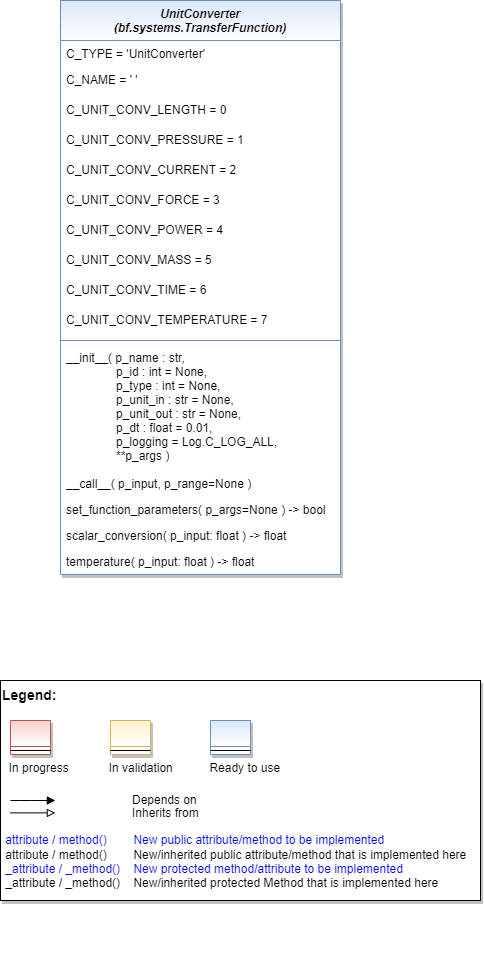

The diagram above was exported from draw.io. Its source (the exported page's mxGraphModel, read from the mxfile embedded in the PNG):
<mxGraphModel dx="2031" dy="1363" grid="1" gridSize="10" guides="1" tooltips="1" connect="1" arrows="1" fold="1" page="1" pageScale="1" pageWidth="827" pageHeight="1169" math="0" shadow="0">
  <root>
    <mxCell id="WIyWlLk6GJQsqaUBKTNV-0" />
    <mxCell id="WIyWlLk6GJQsqaUBKTNV-1" parent="WIyWlLk6GJQsqaUBKTNV-0" />
    <mxCell id="zkfFHV4jXpPFQw0GAbJ--0" value="UnitConverter&#10;(bf.systems.TransferFunction)" style="swimlane;fontStyle=3;align=center;verticalAlign=top;childLayout=stackLayout;horizontal=1;startSize=40;horizontalStack=0;resizeParent=1;resizeLast=0;collapsible=1;marginBottom=0;rounded=0;shadow=1;strokeWidth=1;fillColor=#dae8fc;strokeColor=#6c8ebf;gradientColor=#FFFFFF;swimlaneFillColor=#FFFFFF;" parent="WIyWlLk6GJQsqaUBKTNV-1" vertex="1">
      <mxGeometry x="200" y="30" width="280" height="574" as="geometry">
        <mxRectangle x="230" y="140" width="160" height="26" as="alternateBounds" />
      </mxGeometry>
    </mxCell>
    <mxCell id="PB28Airpp9wmVwrRGDZ2-0" value="C_TYPE = 'UnitConverter'" style="text;align=left;verticalAlign=top;spacingLeft=4;spacingRight=4;overflow=hidden;rotatable=0;points=[[0,0.5],[1,0.5]];portConstraint=eastwest;" vertex="1" parent="zkfFHV4jXpPFQw0GAbJ--0">
      <mxGeometry y="40" width="280" height="26" as="geometry" />
    </mxCell>
    <mxCell id="PB28Airpp9wmVwrRGDZ2-1" value="C_NAME = ' '" style="text;align=left;verticalAlign=top;spacingLeft=4;spacingRight=4;overflow=hidden;rotatable=0;points=[[0,0.5],[1,0.5]];portConstraint=eastwest;fontColor=default;" vertex="1" parent="zkfFHV4jXpPFQw0GAbJ--0">
      <mxGeometry y="66" width="280" height="30" as="geometry" />
    </mxCell>
    <mxCell id="PB28Airpp9wmVwrRGDZ2-3" value="C_UNIT_CONV_LENGTH = 0" style="text;align=left;verticalAlign=top;spacingLeft=4;spacingRight=4;overflow=hidden;rotatable=0;points=[[0,0.5],[1,0.5]];portConstraint=eastwest;fontColor=default;" vertex="1" parent="zkfFHV4jXpPFQw0GAbJ--0">
      <mxGeometry y="96" width="280" height="30" as="geometry" />
    </mxCell>
    <mxCell id="PB28Airpp9wmVwrRGDZ2-10" value="C_UNIT_CONV_PRESSURE = 1 " style="text;align=left;verticalAlign=top;spacingLeft=4;spacingRight=4;overflow=hidden;rotatable=0;points=[[0,0.5],[1,0.5]];portConstraint=eastwest;fontColor=default;" vertex="1" parent="zkfFHV4jXpPFQw0GAbJ--0">
      <mxGeometry y="126" width="280" height="30" as="geometry" />
    </mxCell>
    <mxCell id="PB28Airpp9wmVwrRGDZ2-9" value="C_UNIT_CONV_CURRENT = 2" style="text;align=left;verticalAlign=top;spacingLeft=4;spacingRight=4;overflow=hidden;rotatable=0;points=[[0,0.5],[1,0.5]];portConstraint=eastwest;fontColor=default;" vertex="1" parent="zkfFHV4jXpPFQw0GAbJ--0">
      <mxGeometry y="156" width="280" height="30" as="geometry" />
    </mxCell>
    <mxCell id="PB28Airpp9wmVwrRGDZ2-8" value="C_UNIT_CONV_FORCE = 3" style="text;align=left;verticalAlign=top;spacingLeft=4;spacingRight=4;overflow=hidden;rotatable=0;points=[[0,0.5],[1,0.5]];portConstraint=eastwest;fontColor=default;" vertex="1" parent="zkfFHV4jXpPFQw0GAbJ--0">
      <mxGeometry y="186" width="280" height="30" as="geometry" />
    </mxCell>
    <mxCell id="PB28Airpp9wmVwrRGDZ2-4" value="C_UNIT_CONV_POWER = 4" style="text;align=left;verticalAlign=top;spacingLeft=4;spacingRight=4;overflow=hidden;rotatable=0;points=[[0,0.5],[1,0.5]];portConstraint=eastwest;fontColor=default;" vertex="1" parent="zkfFHV4jXpPFQw0GAbJ--0">
      <mxGeometry y="216" width="280" height="30" as="geometry" />
    </mxCell>
    <mxCell id="PB28Airpp9wmVwrRGDZ2-5" value="C_UNIT_CONV_MASS = 5" style="text;align=left;verticalAlign=top;spacingLeft=4;spacingRight=4;overflow=hidden;rotatable=0;points=[[0,0.5],[1,0.5]];portConstraint=eastwest;fontColor=default;" vertex="1" parent="zkfFHV4jXpPFQw0GAbJ--0">
      <mxGeometry y="246" width="280" height="30" as="geometry" />
    </mxCell>
    <mxCell id="PB28Airpp9wmVwrRGDZ2-6" value="C_UNIT_CONV_TIME = 6" style="text;align=left;verticalAlign=top;spacingLeft=4;spacingRight=4;overflow=hidden;rotatable=0;points=[[0,0.5],[1,0.5]];portConstraint=eastwest;fontColor=default;" vertex="1" parent="zkfFHV4jXpPFQw0GAbJ--0">
      <mxGeometry y="276" width="280" height="30" as="geometry" />
    </mxCell>
    <mxCell id="PB28Airpp9wmVwrRGDZ2-7" value="C_UNIT_CONV_TEMPERATURE = 7" style="text;align=left;verticalAlign=top;spacingLeft=4;spacingRight=4;overflow=hidden;rotatable=0;points=[[0,0.5],[1,0.5]];portConstraint=eastwest;fontColor=default;" vertex="1" parent="zkfFHV4jXpPFQw0GAbJ--0">
      <mxGeometry y="306" width="280" height="30" as="geometry" />
    </mxCell>
    <mxCell id="zkfFHV4jXpPFQw0GAbJ--4" value="" style="line;html=1;strokeWidth=1;align=left;verticalAlign=middle;spacingTop=-1;spacingLeft=3;spacingRight=3;rotatable=0;labelPosition=right;points=[];portConstraint=eastwest;fillColor=#dae8fc;strokeColor=#6c8ebf;gradientColor=#FFFFFF;" parent="zkfFHV4jXpPFQw0GAbJ--0" vertex="1">
      <mxGeometry y="336" width="280" height="8" as="geometry" />
    </mxCell>
    <mxCell id="PB28Airpp9wmVwrRGDZ2-11" value="__init__( p_name : str,&#10;               p_id : int = None,&#10;               p_type : int = None,&#10;               p_unit_in : str = None,&#10;               p_unit_out : str = None,&#10;               p_dt : float = 0.01,&#10;               p_logging = Log.C_LOG_ALL,&#10;               **p_args )" style="text;align=left;verticalAlign=top;spacingLeft=4;spacingRight=4;overflow=hidden;rotatable=0;points=[[0,0.5],[1,0.5]];portConstraint=eastwest;" vertex="1" parent="zkfFHV4jXpPFQw0GAbJ--0">
      <mxGeometry y="344" width="280" height="126" as="geometry" />
    </mxCell>
    <mxCell id="PB28Airpp9wmVwrRGDZ2-12" value="__call__( p_input, p_range=None )" style="text;align=left;verticalAlign=top;spacingLeft=4;spacingRight=4;overflow=hidden;rotatable=0;points=[[0,0.5],[1,0.5]];portConstraint=eastwest;" vertex="1" parent="zkfFHV4jXpPFQw0GAbJ--0">
      <mxGeometry y="470" width="280" height="26" as="geometry" />
    </mxCell>
    <mxCell id="PB28Airpp9wmVwrRGDZ2-13" value="set_function_parameters( p_args=None ) -&gt; bool" style="text;align=left;verticalAlign=top;spacingLeft=4;spacingRight=4;overflow=hidden;rotatable=0;points=[[0,0.5],[1,0.5]];portConstraint=eastwest;" vertex="1" parent="zkfFHV4jXpPFQw0GAbJ--0">
      <mxGeometry y="496" width="280" height="26" as="geometry" />
    </mxCell>
    <mxCell id="PB28Airpp9wmVwrRGDZ2-14" value="scalar_conversion( p_input: float ) -&gt; float" style="text;align=left;verticalAlign=top;spacingLeft=4;spacingRight=4;overflow=hidden;rotatable=0;points=[[0,0.5],[1,0.5]];portConstraint=eastwest;" vertex="1" parent="zkfFHV4jXpPFQw0GAbJ--0">
      <mxGeometry y="522" width="280" height="26" as="geometry" />
    </mxCell>
    <mxCell id="PB28Airpp9wmVwrRGDZ2-15" value="temperature( p_input: float ) -&gt; float" style="text;align=left;verticalAlign=top;spacingLeft=4;spacingRight=4;overflow=hidden;rotatable=0;points=[[0,0.5],[1,0.5]];portConstraint=eastwest;" vertex="1" parent="zkfFHV4jXpPFQw0GAbJ--0">
      <mxGeometry y="548" width="280" height="26" as="geometry" />
    </mxCell>
    <mxCell id="3frp60s40n5bYwkhFthx-0" value="" style="group" parent="WIyWlLk6GJQsqaUBKTNV-1" vertex="1" connectable="0">
      <mxGeometry x="140" y="710" width="480" height="220" as="geometry" />
    </mxCell>
    <mxCell id="3frp60s40n5bYwkhFthx-1" value="&lt;font color=&quot;#000000&quot; size=&quot;1&quot;&gt;&lt;b style=&quot;font-size: 14px&quot;&gt;Legend:&lt;br&gt;&lt;/b&gt;&lt;/font&gt;&lt;br&gt;&lt;br&gt;&lt;br&gt;&lt;font color=&quot;#0000ff&quot; style=&quot;font-size: 6px&quot;&gt;&lt;br&gt;&lt;/font&gt;&lt;span style=&quot;color: rgb(0 , 0 , 0)&quot;&gt;&lt;font style=&quot;font-size: 4px&quot;&gt;&amp;nbsp; &amp;nbsp;&lt;/font&gt;&amp;nbsp;In progress&amp;nbsp; &amp;nbsp; &amp;nbsp; &amp;nbsp; &amp;nbsp; &amp;nbsp; In validation&amp;nbsp; &amp;nbsp; &amp;nbsp; &amp;nbsp; &amp;nbsp; &amp;nbsp;Ready to use&lt;/span&gt;&lt;font color=&quot;#000000&quot;&gt;&amp;nbsp;&lt;br&gt;&lt;/font&gt;&lt;font color=&quot;#0000ff&quot;&gt;&lt;br&gt;&lt;br&gt;&lt;br&gt;&lt;br&gt;&amp;nbsp;attribute / method()&amp;nbsp; &amp;nbsp; &amp;nbsp; &amp;nbsp; New public attribute/method to be implemented&lt;/font&gt;&lt;br&gt;&lt;font color=&quot;#000000&quot;&gt;&amp;nbsp;&lt;/font&gt;&lt;font color=&quot;#000000&quot;&gt;attribute / method()&lt;span&gt;&#09;&lt;/span&gt;&amp;nbsp; &amp;nbsp; &amp;nbsp; &amp;nbsp;New/inherited public attribute/method that is implemented here&lt;br&gt;&lt;/font&gt;&lt;font color=&quot;#0000ff&quot;&gt;&amp;nbsp;_attribute /&amp;nbsp;&lt;/font&gt;&lt;font color=&quot;#0000ff&quot;&gt;_method()&amp;nbsp; &amp;nbsp; New protected method/attribute to be implemented&lt;/font&gt;&lt;br&gt;&lt;font color=&quot;#000000&quot;&gt;&amp;nbsp;_attribute / _method()&amp;nbsp; &amp;nbsp; New/inherited protected Method that is implemented here&lt;br&gt;&lt;/font&gt;&lt;font color=&quot;#000000&quot;&gt;&lt;br&gt;&lt;br&gt;&lt;br&gt;&lt;br&gt;&lt;br&gt;&lt;/font&gt;" style="text;html=1;align=left;verticalAlign=top;whiteSpace=wrap;rounded=0;fontColor=#006600;strokeColor=#000000;shadow=1;fillColor=#ffffff;" parent="3frp60s40n5bYwkhFthx-0" vertex="1">
      <mxGeometry width="480" height="220" as="geometry" />
    </mxCell>
    <mxCell id="3frp60s40n5bYwkhFthx-2" value="Depends on" style="endArrow=block;html=1;labelPosition=right;verticalLabelPosition=middle;align=left;verticalAlign=middle;endFill=1;fontSize=12;" parent="3frp60s40n5bYwkhFthx-0" edge="1">
      <mxGeometry x="-1590" y="-2180" width="50" height="50" as="geometry">
        <mxPoint x="9.99969696969697" y="120.00301587301601" as="sourcePoint" />
        <mxPoint x="54.84818181818173" y="120.00301587301601" as="targetPoint" />
        <mxPoint x="98" as="offset" />
        <Array as="points">
          <mxPoint x="30" y="120" />
        </Array>
      </mxGeometry>
    </mxCell>
    <mxCell id="3frp60s40n5bYwkhFthx-3" value="Inherits from" style="endArrow=block;html=1;labelPosition=right;verticalLabelPosition=middle;align=left;verticalAlign=middle;endFill=0;fontSize=12;" parent="3frp60s40n5bYwkhFthx-0" edge="1">
      <mxGeometry x="-1590" y="-2180" width="50" height="50" as="geometry">
        <mxPoint x="9.99969696969697" y="132.3846031746034" as="sourcePoint" />
        <mxPoint x="54.84818181818173" y="132.3846031746034" as="targetPoint" />
        <mxPoint x="98" y="1" as="offset" />
      </mxGeometry>
    </mxCell>
    <mxCell id="3frp60s40n5bYwkhFthx-4" value="" style="swimlane;fontStyle=3;align=center;verticalAlign=top;childLayout=stackLayout;horizontal=1;startSize=26;horizontalStack=0;resizeParent=1;resizeLast=0;collapsible=1;marginBottom=0;rounded=0;shadow=1;strokeWidth=1;fillColor=#f8cecc;strokeColor=#b85450;gradientColor=#ffffff;swimlaneFillColor=#ffffff;" parent="3frp60s40n5bYwkhFthx-0" vertex="1">
      <mxGeometry x="10" y="40" width="40" height="34" as="geometry">
        <mxRectangle x="230" y="140" width="160" height="26" as="alternateBounds" />
      </mxGeometry>
    </mxCell>
    <mxCell id="3frp60s40n5bYwkhFthx-5" value="" style="line;html=1;strokeWidth=1;align=left;verticalAlign=middle;spacingTop=-1;spacingLeft=3;spacingRight=3;rotatable=0;labelPosition=right;points=[];portConstraint=eastwest;" parent="3frp60s40n5bYwkhFthx-4" vertex="1">
      <mxGeometry y="26" width="40" height="8" as="geometry" />
    </mxCell>
    <mxCell id="3frp60s40n5bYwkhFthx-6" value="" style="swimlane;fontStyle=3;align=center;verticalAlign=top;childLayout=stackLayout;horizontal=1;startSize=26;horizontalStack=0;resizeParent=1;resizeLast=0;collapsible=1;marginBottom=0;rounded=0;shadow=1;strokeWidth=1;fillColor=#fff2cc;strokeColor=#d6b656;gradientColor=#ffffff;swimlaneFillColor=#ffffff;" parent="3frp60s40n5bYwkhFthx-0" vertex="1">
      <mxGeometry x="110" y="40" width="40" height="34" as="geometry">
        <mxRectangle x="230" y="140" width="160" height="26" as="alternateBounds" />
      </mxGeometry>
    </mxCell>
    <mxCell id="3frp60s40n5bYwkhFthx-7" value="" style="line;html=1;strokeWidth=1;align=left;verticalAlign=middle;spacingTop=-1;spacingLeft=3;spacingRight=3;rotatable=0;labelPosition=right;points=[];portConstraint=eastwest;" parent="3frp60s40n5bYwkhFthx-6" vertex="1">
      <mxGeometry y="26" width="40" height="8" as="geometry" />
    </mxCell>
    <mxCell id="3frp60s40n5bYwkhFthx-8" value="" style="swimlane;fontStyle=3;align=center;verticalAlign=top;childLayout=stackLayout;horizontal=1;startSize=26;horizontalStack=0;resizeParent=1;resizeLast=0;collapsible=1;marginBottom=0;rounded=0;shadow=1;strokeWidth=1;fillColor=#dae8fc;strokeColor=#6c8ebf;gradientColor=#ffffff;swimlaneFillColor=#ffffff;" parent="3frp60s40n5bYwkhFthx-0" vertex="1">
      <mxGeometry x="210" y="40" width="40" height="34" as="geometry">
        <mxRectangle x="230" y="140" width="160" height="26" as="alternateBounds" />
      </mxGeometry>
    </mxCell>
    <mxCell id="3frp60s40n5bYwkhFthx-9" value="" style="line;html=1;strokeWidth=1;align=left;verticalAlign=middle;spacingTop=-1;spacingLeft=3;spacingRight=3;rotatable=0;labelPosition=right;points=[];portConstraint=eastwest;" parent="3frp60s40n5bYwkhFthx-8" vertex="1">
      <mxGeometry y="26" width="40" height="8" as="geometry" />
    </mxCell>
  </root>
</mxGraphModel>